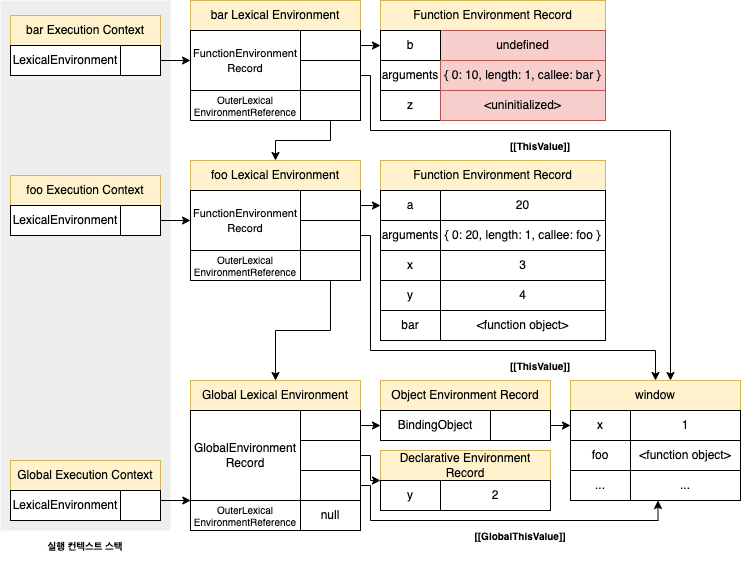

The diagram above was exported from draw.io. Its source (the exported page's mxGraphModel, read from the mxfile embedded in the PNG):
<mxGraphModel dx="1106" dy="836" grid="1" gridSize="10" guides="1" tooltips="1" connect="1" arrows="1" fold="1" page="1" pageScale="1" pageWidth="827" pageHeight="1169" math="0" shadow="0">
  <root>
    <mxCell id="0" />
    <mxCell id="1" parent="0" />
    <mxCell id="3V_n875YKEsFozRYNCJL-1" value="" style="rounded=0;whiteSpace=wrap;html=1;fontSize=10;fillColor=#eeeeee;strokeColor=none;" parent="1" vertex="1">
      <mxGeometry x="40" y="100" width="170" height="530" as="geometry" />
    </mxCell>
    <mxCell id="3V_n875YKEsFozRYNCJL-2" value="Global Lexical Environment" style="rounded=0;whiteSpace=wrap;html=1;fillColor=#fff2cc;strokeColor=#d6b656;" parent="1" vertex="1">
      <mxGeometry x="230" y="480" width="170" height="30" as="geometry" />
    </mxCell>
    <mxCell id="3V_n875YKEsFozRYNCJL-3" style="edgeStyle=orthogonalEdgeStyle;rounded=0;orthogonalLoop=1;jettySize=auto;html=1;exitX=1;exitY=0.5;exitDx=0;exitDy=0;entryX=0;entryY=0;entryDx=0;entryDy=0;fontSize=10;startArrow=none;startFill=0;" parent="1" source="3V_n875YKEsFozRYNCJL-4" target="3V_n875YKEsFozRYNCJL-23" edge="1">
      <mxGeometry relative="1" as="geometry">
        <Array as="points">
          <mxPoint x="410" y="555" />
          <mxPoint x="410" y="580" />
        </Array>
      </mxGeometry>
    </mxCell>
    <mxCell id="3V_n875YKEsFozRYNCJL-4" value="" style="rounded=0;whiteSpace=wrap;html=1;" parent="1" vertex="1">
      <mxGeometry x="340" y="540" width="60" height="30" as="geometry" />
    </mxCell>
    <mxCell id="3V_n875YKEsFozRYNCJL-5" value="GlobalEnvironment&lt;br&gt;Record" style="rounded=0;whiteSpace=wrap;html=1;" parent="1" vertex="1">
      <mxGeometry x="230" y="510" width="110" height="90" as="geometry" />
    </mxCell>
    <mxCell id="3V_n875YKEsFozRYNCJL-6" style="edgeStyle=orthogonalEdgeStyle;rounded=0;orthogonalLoop=1;jettySize=auto;html=1;exitX=1;exitY=0.5;exitDx=0;exitDy=0;entryX=0.25;entryY=1;entryDx=0;entryDy=0;fontSize=10;startArrow=none;startFill=0;" parent="1" source="3V_n875YKEsFozRYNCJL-7" target="3V_n875YKEsFozRYNCJL-30" edge="1">
      <mxGeometry relative="1" as="geometry">
        <Array as="points">
          <mxPoint x="410" y="585" />
          <mxPoint x="410" y="620" />
          <mxPoint x="697" y="620" />
        </Array>
      </mxGeometry>
    </mxCell>
    <mxCell id="3V_n875YKEsFozRYNCJL-7" value="" style="rounded=0;whiteSpace=wrap;html=1;" parent="1" vertex="1">
      <mxGeometry x="340" y="570" width="60" height="30" as="geometry" />
    </mxCell>
    <mxCell id="3V_n875YKEsFozRYNCJL-8" value="&lt;font style=&quot;font-size: 10px;&quot;&gt;OuterLexical&lt;br style=&quot;font-size: 10px;&quot;&gt;EnvironmentReference&lt;/font&gt;" style="rounded=0;whiteSpace=wrap;html=1;fontSize=10;" parent="1" vertex="1">
      <mxGeometry x="230" y="600" width="110" height="30" as="geometry" />
    </mxCell>
    <mxCell id="3V_n875YKEsFozRYNCJL-9" value="Global Execution Context" style="rounded=0;whiteSpace=wrap;html=1;fillColor=#fff2cc;strokeColor=#d6b656;" parent="1" vertex="1">
      <mxGeometry x="50" y="560" width="150" height="30" as="geometry" />
    </mxCell>
    <mxCell id="3V_n875YKEsFozRYNCJL-10" value="" style="rounded=0;whiteSpace=wrap;html=1;" parent="1" vertex="1">
      <mxGeometry x="160" y="590" width="40" height="30" as="geometry" />
    </mxCell>
    <mxCell id="3V_n875YKEsFozRYNCJL-11" value="LexicalEnvironment" style="rounded=0;whiteSpace=wrap;html=1;" parent="1" vertex="1">
      <mxGeometry x="50" y="590" width="110" height="30" as="geometry" />
    </mxCell>
    <mxCell id="3V_n875YKEsFozRYNCJL-12" style="edgeStyle=orthogonalEdgeStyle;rounded=0;orthogonalLoop=1;jettySize=auto;html=1;exitX=1;exitY=0.5;exitDx=0;exitDy=0;entryX=0;entryY=0.5;entryDx=0;entryDy=0;fontSize=10;startArrow=none;startFill=0;" parent="1" source="3V_n875YKEsFozRYNCJL-13" target="3V_n875YKEsFozRYNCJL-18" edge="1">
      <mxGeometry relative="1" as="geometry" />
    </mxCell>
    <mxCell id="3V_n875YKEsFozRYNCJL-13" value="" style="rounded=0;whiteSpace=wrap;html=1;" parent="1" vertex="1">
      <mxGeometry x="340" y="510" width="60" height="30" as="geometry" />
    </mxCell>
    <mxCell id="3V_n875YKEsFozRYNCJL-14" value="null" style="rounded=0;whiteSpace=wrap;html=1;" parent="1" vertex="1">
      <mxGeometry x="340" y="600" width="60" height="30" as="geometry" />
    </mxCell>
    <mxCell id="3V_n875YKEsFozRYNCJL-15" value="" style="endArrow=classic;html=1;rounded=0;fontSize=10;exitX=1;exitY=0.5;exitDx=0;exitDy=0;entryX=0.003;entryY=0.167;entryDx=0;entryDy=0;entryPerimeter=0;" parent="1" edge="1">
      <mxGeometry width="50" height="50" relative="1" as="geometry">
        <mxPoint x="200" y="600" as="sourcePoint" />
        <mxPoint x="230.32999999999993" y="600.01" as="targetPoint" />
      </mxGeometry>
    </mxCell>
    <mxCell id="3V_n875YKEsFozRYNCJL-16" value="&lt;b&gt;실행 컨텍스트 스택&lt;/b&gt;" style="text;html=1;strokeColor=none;fillColor=none;align=center;verticalAlign=middle;whiteSpace=wrap;rounded=0;fontSize=10;" parent="1" vertex="1">
      <mxGeometry x="75" y="630" width="100" height="30" as="geometry" />
    </mxCell>
    <mxCell id="3V_n875YKEsFozRYNCJL-17" value="Object Environment Record" style="rounded=0;whiteSpace=wrap;html=1;fillColor=#fff2cc;strokeColor=#d6b656;" parent="1" vertex="1">
      <mxGeometry x="420" y="480" width="170" height="30" as="geometry" />
    </mxCell>
    <mxCell id="3V_n875YKEsFozRYNCJL-18" value="BindingObject" style="rounded=0;whiteSpace=wrap;html=1;" parent="1" vertex="1">
      <mxGeometry x="420" y="510" width="110" height="30" as="geometry" />
    </mxCell>
    <mxCell id="3V_n875YKEsFozRYNCJL-19" style="edgeStyle=orthogonalEdgeStyle;rounded=0;orthogonalLoop=1;jettySize=auto;html=1;exitX=1;exitY=0.5;exitDx=0;exitDy=0;entryX=0;entryY=0.5;entryDx=0;entryDy=0;" parent="1" source="3V_n875YKEsFozRYNCJL-20" target="3V_n875YKEsFozRYNCJL-26" edge="1">
      <mxGeometry relative="1" as="geometry" />
    </mxCell>
    <mxCell id="3V_n875YKEsFozRYNCJL-20" value="" style="rounded=0;whiteSpace=wrap;html=1;" parent="1" vertex="1">
      <mxGeometry x="530" y="510" width="60" height="30" as="geometry" />
    </mxCell>
    <mxCell id="3V_n875YKEsFozRYNCJL-21" value="Declarative Environment Record" style="rounded=0;whiteSpace=wrap;html=1;fillColor=#fff2cc;strokeColor=#d6b656;" parent="1" vertex="1">
      <mxGeometry x="420" y="550" width="170" height="30" as="geometry" />
    </mxCell>
    <mxCell id="3V_n875YKEsFozRYNCJL-22" value="2" style="rounded=0;whiteSpace=wrap;html=1;" parent="1" vertex="1">
      <mxGeometry x="480" y="580" width="110" height="30" as="geometry" />
    </mxCell>
    <mxCell id="3V_n875YKEsFozRYNCJL-23" value="y" style="rounded=0;whiteSpace=wrap;html=1;" parent="1" vertex="1">
      <mxGeometry x="420" y="580" width="60" height="30" as="geometry" />
    </mxCell>
    <mxCell id="3V_n875YKEsFozRYNCJL-24" value="window" style="rounded=0;whiteSpace=wrap;html=1;fillColor=#fff2cc;strokeColor=#d6b656;" parent="1" vertex="1">
      <mxGeometry x="610" y="480" width="170" height="30" as="geometry" />
    </mxCell>
    <mxCell id="3V_n875YKEsFozRYNCJL-25" value="1" style="rounded=0;whiteSpace=wrap;html=1;" parent="1" vertex="1">
      <mxGeometry x="670" y="510" width="110" height="30" as="geometry" />
    </mxCell>
    <mxCell id="3V_n875YKEsFozRYNCJL-26" value="x" style="rounded=0;whiteSpace=wrap;html=1;" parent="1" vertex="1">
      <mxGeometry x="610" y="510" width="60" height="30" as="geometry" />
    </mxCell>
    <mxCell id="3V_n875YKEsFozRYNCJL-27" value="foo" style="rounded=0;whiteSpace=wrap;html=1;" parent="1" vertex="1">
      <mxGeometry x="610" y="540" width="60" height="30" as="geometry" />
    </mxCell>
    <mxCell id="3V_n875YKEsFozRYNCJL-28" value="..." style="rounded=0;whiteSpace=wrap;html=1;" parent="1" vertex="1">
      <mxGeometry x="610" y="570" width="60" height="30" as="geometry" />
    </mxCell>
    <mxCell id="3V_n875YKEsFozRYNCJL-29" value="&amp;lt;function object&amp;gt;" style="rounded=0;whiteSpace=wrap;html=1;" parent="1" vertex="1">
      <mxGeometry x="670" y="540" width="110" height="30" as="geometry" />
    </mxCell>
    <mxCell id="3V_n875YKEsFozRYNCJL-30" value="..." style="rounded=0;whiteSpace=wrap;html=1;" parent="1" vertex="1">
      <mxGeometry x="670" y="570" width="110" height="30" as="geometry" />
    </mxCell>
    <mxCell id="3V_n875YKEsFozRYNCJL-31" value="&lt;b&gt;[[GlobalThisValue]]&lt;/b&gt;" style="text;html=1;strokeColor=none;fillColor=none;align=center;verticalAlign=middle;whiteSpace=wrap;rounded=0;fontSize=10;" parent="1" vertex="1">
      <mxGeometry x="510" y="620" width="100" height="30" as="geometry" />
    </mxCell>
    <mxCell id="3V_n875YKEsFozRYNCJL-32" value="foo Execution Context" style="rounded=0;whiteSpace=wrap;html=1;fillColor=#fff2cc;strokeColor=#d6b656;" parent="1" vertex="1">
      <mxGeometry x="50" y="275" width="150" height="30" as="geometry" />
    </mxCell>
    <mxCell id="3V_n875YKEsFozRYNCJL-33" style="edgeStyle=orthogonalEdgeStyle;rounded=0;orthogonalLoop=1;jettySize=auto;html=1;exitX=1;exitY=0.5;exitDx=0;exitDy=0;entryX=0;entryY=0.5;entryDx=0;entryDy=0;fontSize=11;" parent="1" source="3V_n875YKEsFozRYNCJL-34" target="3V_n875YKEsFozRYNCJL-37" edge="1">
      <mxGeometry relative="1" as="geometry" />
    </mxCell>
    <mxCell id="3V_n875YKEsFozRYNCJL-34" value="" style="rounded=0;whiteSpace=wrap;html=1;" parent="1" vertex="1">
      <mxGeometry x="160" y="305" width="40" height="30" as="geometry" />
    </mxCell>
    <mxCell id="3V_n875YKEsFozRYNCJL-35" value="LexicalEnvironment" style="rounded=0;whiteSpace=wrap;html=1;" parent="1" vertex="1">
      <mxGeometry x="50" y="305" width="110" height="30" as="geometry" />
    </mxCell>
    <mxCell id="3V_n875YKEsFozRYNCJL-36" value="foo Lexical Environment" style="rounded=0;whiteSpace=wrap;html=1;fillColor=#fff2cc;strokeColor=#d6b656;" parent="1" vertex="1">
      <mxGeometry x="230" y="260" width="170" height="30" as="geometry" />
    </mxCell>
    <mxCell id="3V_n875YKEsFozRYNCJL-37" value="&lt;font style=&quot;font-size: 11px;&quot;&gt;FunctionEnvironment&lt;br&gt;Record&lt;/font&gt;" style="rounded=0;whiteSpace=wrap;html=1;" parent="1" vertex="1">
      <mxGeometry x="230" y="290" width="110" height="60" as="geometry" />
    </mxCell>
    <mxCell id="3V_n875YKEsFozRYNCJL-38" value="" style="rounded=0;whiteSpace=wrap;html=1;" parent="1" vertex="1">
      <mxGeometry x="340" y="320" width="60" height="30" as="geometry" />
    </mxCell>
    <mxCell id="3V_n875YKEsFozRYNCJL-39" value="&lt;font style=&quot;font-size: 10px;&quot;&gt;OuterLexical&lt;br style=&quot;font-size: 10px;&quot;&gt;EnvironmentReference&lt;/font&gt;" style="rounded=0;whiteSpace=wrap;html=1;fontSize=10;" parent="1" vertex="1">
      <mxGeometry x="230" y="350" width="110" height="30" as="geometry" />
    </mxCell>
    <mxCell id="3V_n875YKEsFozRYNCJL-40" style="edgeStyle=orthogonalEdgeStyle;rounded=0;orthogonalLoop=1;jettySize=auto;html=1;exitX=1;exitY=0.5;exitDx=0;exitDy=0;entryX=0;entryY=0.5;entryDx=0;entryDy=0;fontSize=11;" parent="1" source="3V_n875YKEsFozRYNCJL-41" target="3V_n875YKEsFozRYNCJL-47" edge="1">
      <mxGeometry relative="1" as="geometry" />
    </mxCell>
    <mxCell id="3V_n875YKEsFozRYNCJL-41" value="" style="rounded=0;whiteSpace=wrap;html=1;" parent="1" vertex="1">
      <mxGeometry x="340" y="290" width="60" height="30" as="geometry" />
    </mxCell>
    <mxCell id="3V_n875YKEsFozRYNCJL-42" style="edgeStyle=orthogonalEdgeStyle;rounded=0;orthogonalLoop=1;jettySize=auto;html=1;exitX=1;exitY=0.5;exitDx=0;exitDy=0;entryX=0.5;entryY=0;entryDx=0;entryDy=0;fontSize=11;" parent="1" source="3V_n875YKEsFozRYNCJL-38" target="3V_n875YKEsFozRYNCJL-24" edge="1">
      <mxGeometry relative="1" as="geometry">
        <Array as="points">
          <mxPoint x="410" y="335" />
          <mxPoint x="410" y="450" />
          <mxPoint x="695" y="450" />
        </Array>
      </mxGeometry>
    </mxCell>
    <mxCell id="3V_n875YKEsFozRYNCJL-43" style="edgeStyle=orthogonalEdgeStyle;rounded=0;orthogonalLoop=1;jettySize=auto;html=1;exitX=0.5;exitY=1;exitDx=0;exitDy=0;entryX=0.5;entryY=0;entryDx=0;entryDy=0;fontSize=11;" parent="1" source="3V_n875YKEsFozRYNCJL-44" target="3V_n875YKEsFozRYNCJL-2" edge="1">
      <mxGeometry relative="1" as="geometry" />
    </mxCell>
    <mxCell id="3V_n875YKEsFozRYNCJL-44" value="" style="rounded=0;whiteSpace=wrap;html=1;" parent="1" vertex="1">
      <mxGeometry x="340" y="350" width="60" height="30" as="geometry" />
    </mxCell>
    <mxCell id="3V_n875YKEsFozRYNCJL-45" value="Function Environment Record" style="rounded=0;whiteSpace=wrap;html=1;fillColor=#fff2cc;strokeColor=#d6b656;" parent="1" vertex="1">
      <mxGeometry x="420" y="260" width="225" height="30" as="geometry" />
    </mxCell>
    <mxCell id="3V_n875YKEsFozRYNCJL-46" value="20" style="rounded=0;whiteSpace=wrap;html=1;" parent="1" vertex="1">
      <mxGeometry x="480" y="290" width="165" height="30" as="geometry" />
    </mxCell>
    <mxCell id="3V_n875YKEsFozRYNCJL-47" value="a" style="rounded=0;whiteSpace=wrap;html=1;" parent="1" vertex="1">
      <mxGeometry x="420" y="290" width="60" height="30" as="geometry" />
    </mxCell>
    <mxCell id="3V_n875YKEsFozRYNCJL-48" value="arguments" style="rounded=0;whiteSpace=wrap;html=1;" parent="1" vertex="1">
      <mxGeometry x="420" y="320" width="60" height="30" as="geometry" />
    </mxCell>
    <mxCell id="3V_n875YKEsFozRYNCJL-49" value="x" style="rounded=0;whiteSpace=wrap;html=1;" parent="1" vertex="1">
      <mxGeometry x="420" y="350" width="60" height="30" as="geometry" />
    </mxCell>
    <mxCell id="3V_n875YKEsFozRYNCJL-50" value="{ 0: 20, length: 1, callee: foo }" style="rounded=0;whiteSpace=wrap;html=1;" parent="1" vertex="1">
      <mxGeometry x="480" y="320" width="165" height="30" as="geometry" />
    </mxCell>
    <mxCell id="3V_n875YKEsFozRYNCJL-51" value="3" style="rounded=0;whiteSpace=wrap;html=1;" parent="1" vertex="1">
      <mxGeometry x="480" y="350" width="165" height="30" as="geometry" />
    </mxCell>
    <mxCell id="3V_n875YKEsFozRYNCJL-52" value="y" style="rounded=0;whiteSpace=wrap;html=1;" parent="1" vertex="1">
      <mxGeometry x="420" y="380" width="60" height="30" as="geometry" />
    </mxCell>
    <mxCell id="3V_n875YKEsFozRYNCJL-53" value="bar" style="rounded=0;whiteSpace=wrap;html=1;" parent="1" vertex="1">
      <mxGeometry x="420" y="410" width="60" height="30" as="geometry" />
    </mxCell>
    <mxCell id="3V_n875YKEsFozRYNCJL-54" value="4" style="rounded=0;whiteSpace=wrap;html=1;" parent="1" vertex="1">
      <mxGeometry x="480" y="380" width="165" height="30" as="geometry" />
    </mxCell>
    <mxCell id="3V_n875YKEsFozRYNCJL-55" value="&amp;lt;function object&amp;gt;" style="rounded=0;whiteSpace=wrap;html=1;" parent="1" vertex="1">
      <mxGeometry x="480" y="410" width="165" height="30" as="geometry" />
    </mxCell>
    <mxCell id="3V_n875YKEsFozRYNCJL-56" value="&lt;b&gt;[[ThisValue]]&lt;/b&gt;" style="text;html=1;strokeColor=none;fillColor=none;align=center;verticalAlign=middle;whiteSpace=wrap;rounded=0;fontSize=10;" parent="1" vertex="1">
      <mxGeometry x="530" y="450" width="100" height="30" as="geometry" />
    </mxCell>
    <mxCell id="3V_n875YKEsFozRYNCJL-57" value="Function Environment Record" style="rounded=0;whiteSpace=wrap;html=1;fillColor=#fff2cc;strokeColor=#d6b656;" parent="1" vertex="1">
      <mxGeometry x="420" y="100" width="225" height="30" as="geometry" />
    </mxCell>
    <mxCell id="3V_n875YKEsFozRYNCJL-58" value="undefined" style="rounded=0;whiteSpace=wrap;html=1;fillColor=#f8cecc;strokeColor=#b85450;" parent="1" vertex="1">
      <mxGeometry x="480" y="130" width="165" height="30" as="geometry" />
    </mxCell>
    <mxCell id="3V_n875YKEsFozRYNCJL-59" value="b" style="rounded=0;whiteSpace=wrap;html=1;" parent="1" vertex="1">
      <mxGeometry x="420" y="130" width="60" height="30" as="geometry" />
    </mxCell>
    <mxCell id="3V_n875YKEsFozRYNCJL-60" value="arguments" style="rounded=0;whiteSpace=wrap;html=1;" parent="1" vertex="1">
      <mxGeometry x="420" y="160" width="60" height="30" as="geometry" />
    </mxCell>
    <mxCell id="3V_n875YKEsFozRYNCJL-61" value="z" style="rounded=0;whiteSpace=wrap;html=1;" parent="1" vertex="1">
      <mxGeometry x="420" y="190" width="60" height="30" as="geometry" />
    </mxCell>
    <mxCell id="3V_n875YKEsFozRYNCJL-62" value="{ 0: 10, length: 1, callee: bar }" style="rounded=0;whiteSpace=wrap;html=1;fillColor=#f8cecc;strokeColor=#b85450;" parent="1" vertex="1">
      <mxGeometry x="480" y="160" width="165" height="30" as="geometry" />
    </mxCell>
    <mxCell id="3V_n875YKEsFozRYNCJL-63" value="&amp;lt;uninitialized&amp;gt;" style="rounded=0;whiteSpace=wrap;html=1;fillColor=#f8cecc;strokeColor=#b85450;" parent="1" vertex="1">
      <mxGeometry x="480" y="190" width="165" height="30" as="geometry" />
    </mxCell>
    <mxCell id="3V_n875YKEsFozRYNCJL-68" value="&lt;b&gt;[[ThisValue]]&lt;/b&gt;" style="text;html=1;strokeColor=none;fillColor=none;align=center;verticalAlign=middle;whiteSpace=wrap;rounded=0;fontSize=10;" parent="1" vertex="1">
      <mxGeometry x="530" y="230" width="100" height="30" as="geometry" />
    </mxCell>
    <mxCell id="3V_n875YKEsFozRYNCJL-69" value="bar Lexical Environment" style="rounded=0;whiteSpace=wrap;html=1;fillColor=#fff2cc;strokeColor=#d6b656;" parent="1" vertex="1">
      <mxGeometry x="230" y="100" width="170" height="30" as="geometry" />
    </mxCell>
    <mxCell id="3V_n875YKEsFozRYNCJL-70" value="&lt;font style=&quot;font-size: 11px;&quot;&gt;FunctionEnvironment&lt;br&gt;Record&lt;/font&gt;" style="rounded=0;whiteSpace=wrap;html=1;" parent="1" vertex="1">
      <mxGeometry x="230" y="130" width="110" height="60" as="geometry" />
    </mxCell>
    <mxCell id="3V_n875YKEsFozRYNCJL-81" style="edgeStyle=orthogonalEdgeStyle;rounded=0;orthogonalLoop=1;jettySize=auto;html=1;exitX=1;exitY=0.5;exitDx=0;exitDy=0;" parent="1" source="3V_n875YKEsFozRYNCJL-71" edge="1">
      <mxGeometry relative="1" as="geometry">
        <mxPoint x="710" y="480" as="targetPoint" />
        <Array as="points">
          <mxPoint x="410" y="175" />
          <mxPoint x="410" y="230" />
          <mxPoint x="710" y="230" />
          <mxPoint x="710" y="480" />
        </Array>
      </mxGeometry>
    </mxCell>
    <mxCell id="3V_n875YKEsFozRYNCJL-71" value="" style="rounded=0;whiteSpace=wrap;html=1;" parent="1" vertex="1">
      <mxGeometry x="340" y="160" width="60" height="30" as="geometry" />
    </mxCell>
    <mxCell id="3V_n875YKEsFozRYNCJL-72" value="&lt;font style=&quot;font-size: 10px;&quot;&gt;OuterLexical&lt;br style=&quot;font-size: 10px;&quot;&gt;EnvironmentReference&lt;/font&gt;" style="rounded=0;whiteSpace=wrap;html=1;fontSize=10;" parent="1" vertex="1">
      <mxGeometry x="230" y="190" width="110" height="30" as="geometry" />
    </mxCell>
    <mxCell id="3V_n875YKEsFozRYNCJL-80" style="edgeStyle=orthogonalEdgeStyle;rounded=0;orthogonalLoop=1;jettySize=auto;html=1;exitX=1;exitY=0.5;exitDx=0;exitDy=0;entryX=0;entryY=0.5;entryDx=0;entryDy=0;" parent="1" source="3V_n875YKEsFozRYNCJL-73" target="3V_n875YKEsFozRYNCJL-59" edge="1">
      <mxGeometry relative="1" as="geometry" />
    </mxCell>
    <mxCell id="3V_n875YKEsFozRYNCJL-73" value="" style="rounded=0;whiteSpace=wrap;html=1;" parent="1" vertex="1">
      <mxGeometry x="340" y="130" width="60" height="30" as="geometry" />
    </mxCell>
    <mxCell id="3V_n875YKEsFozRYNCJL-75" style="edgeStyle=orthogonalEdgeStyle;rounded=0;orthogonalLoop=1;jettySize=auto;html=1;exitX=0.5;exitY=1;exitDx=0;exitDy=0;entryX=0.5;entryY=0;entryDx=0;entryDy=0;" parent="1" source="3V_n875YKEsFozRYNCJL-74" target="3V_n875YKEsFozRYNCJL-36" edge="1">
      <mxGeometry relative="1" as="geometry" />
    </mxCell>
    <mxCell id="3V_n875YKEsFozRYNCJL-74" value="" style="rounded=0;whiteSpace=wrap;html=1;" parent="1" vertex="1">
      <mxGeometry x="340" y="190" width="60" height="30" as="geometry" />
    </mxCell>
    <mxCell id="3V_n875YKEsFozRYNCJL-76" value="bar Execution Context" style="rounded=0;whiteSpace=wrap;html=1;fillColor=#fff2cc;strokeColor=#d6b656;" parent="1" vertex="1">
      <mxGeometry x="50" y="115" width="150" height="30" as="geometry" />
    </mxCell>
    <mxCell id="3V_n875YKEsFozRYNCJL-79" style="edgeStyle=orthogonalEdgeStyle;rounded=0;orthogonalLoop=1;jettySize=auto;html=1;exitX=1;exitY=0.5;exitDx=0;exitDy=0;entryX=0;entryY=0.5;entryDx=0;entryDy=0;" parent="1" source="3V_n875YKEsFozRYNCJL-77" target="3V_n875YKEsFozRYNCJL-70" edge="1">
      <mxGeometry relative="1" as="geometry" />
    </mxCell>
    <mxCell id="3V_n875YKEsFozRYNCJL-77" value="" style="rounded=0;whiteSpace=wrap;html=1;" parent="1" vertex="1">
      <mxGeometry x="160" y="145" width="40" height="30" as="geometry" />
    </mxCell>
    <mxCell id="3V_n875YKEsFozRYNCJL-78" value="LexicalEnvironment" style="rounded=0;whiteSpace=wrap;html=1;" parent="1" vertex="1">
      <mxGeometry x="50" y="145" width="110" height="30" as="geometry" />
    </mxCell>
  </root>
</mxGraphModel>